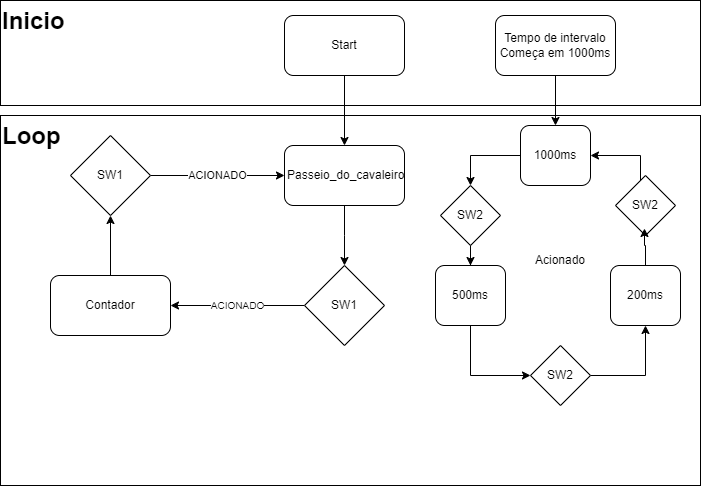

The diagram above was exported from draw.io. Its source (the exported page's mxGraphModel, read from the mxfile embedded in the PNG):
<mxGraphModel dx="1434" dy="755" grid="1" gridSize="10" guides="1" tooltips="1" connect="1" arrows="1" fold="1" page="1" pageScale="1" pageWidth="827" pageHeight="1169" math="0" shadow="0">
  <root>
    <mxCell id="0" />
    <mxCell id="1" parent="0" />
    <mxCell id="l4htDRG8Hnm-6rPadc3I-12" value="&lt;h1 style=&quot;margin-top: 0px;&quot;&gt;Inicio&lt;/h1&gt;" style="text;html=1;whiteSpace=wrap;overflow=hidden;rounded=0;strokeColor=default;" vertex="1" parent="1">
      <mxGeometry x="70" y="5" width="700" height="105" as="geometry" />
    </mxCell>
    <mxCell id="l4htDRG8Hnm-6rPadc3I-11" value="&lt;h1 style=&quot;margin-top: 0px;&quot;&gt;Loop&lt;/h1&gt;" style="text;html=1;whiteSpace=wrap;overflow=hidden;rounded=0;strokeColor=default;" vertex="1" parent="1">
      <mxGeometry x="70" y="120" width="700" height="370" as="geometry" />
    </mxCell>
    <mxCell id="l4htDRG8Hnm-6rPadc3I-3" value="" style="edgeStyle=orthogonalEdgeStyle;rounded=0;orthogonalLoop=1;jettySize=auto;html=1;" edge="1" parent="1" source="l4htDRG8Hnm-6rPadc3I-1" target="l4htDRG8Hnm-6rPadc3I-2">
      <mxGeometry relative="1" as="geometry" />
    </mxCell>
    <mxCell id="l4htDRG8Hnm-6rPadc3I-1" value="Start" style="rounded=1;whiteSpace=wrap;html=1;" vertex="1" parent="1">
      <mxGeometry x="354" y="20" width="120" height="60" as="geometry" />
    </mxCell>
    <mxCell id="l4htDRG8Hnm-6rPadc3I-10" style="edgeStyle=orthogonalEdgeStyle;rounded=0;orthogonalLoop=1;jettySize=auto;html=1;entryX=0.5;entryY=0;entryDx=0;entryDy=0;" edge="1" parent="1" source="l4htDRG8Hnm-6rPadc3I-2">
      <mxGeometry relative="1" as="geometry">
        <mxPoint x="414" y="270" as="targetPoint" />
      </mxGeometry>
    </mxCell>
    <mxCell id="l4htDRG8Hnm-6rPadc3I-2" value="&amp;nbsp;Passeio_do_cavaleiro" style="rounded=1;whiteSpace=wrap;html=1;" vertex="1" parent="1">
      <mxGeometry x="354" y="150" width="120" height="60" as="geometry" />
    </mxCell>
    <mxCell id="l4htDRG8Hnm-6rPadc3I-17" style="edgeStyle=orthogonalEdgeStyle;rounded=0;orthogonalLoop=1;jettySize=auto;html=1;entryX=0.5;entryY=1;entryDx=0;entryDy=0;" edge="1" parent="1" source="l4htDRG8Hnm-6rPadc3I-4" target="l4htDRG8Hnm-6rPadc3I-16">
      <mxGeometry relative="1" as="geometry" />
    </mxCell>
    <mxCell id="l4htDRG8Hnm-6rPadc3I-4" value="Contador" style="rounded=1;whiteSpace=wrap;html=1;" vertex="1" parent="1">
      <mxGeometry x="120" y="280" width="120" height="60" as="geometry" />
    </mxCell>
    <mxCell id="l4htDRG8Hnm-6rPadc3I-15" value="&lt;font size=&quot;1&quot;&gt;ACIONADO&lt;/font&gt;" style="edgeStyle=orthogonalEdgeStyle;rounded=0;orthogonalLoop=1;jettySize=auto;html=1;entryX=1;entryY=0.5;entryDx=0;entryDy=0;" edge="1" parent="1" source="l4htDRG8Hnm-6rPadc3I-13" target="l4htDRG8Hnm-6rPadc3I-4">
      <mxGeometry relative="1" as="geometry" />
    </mxCell>
    <mxCell id="l4htDRG8Hnm-6rPadc3I-13" value="SW1" style="rhombus;whiteSpace=wrap;html=1;" vertex="1" parent="1">
      <mxGeometry x="374" y="270" width="80" height="80" as="geometry" />
    </mxCell>
    <mxCell id="l4htDRG8Hnm-6rPadc3I-19" value="ACIONADO" style="edgeStyle=orthogonalEdgeStyle;rounded=0;orthogonalLoop=1;jettySize=auto;html=1;entryX=0;entryY=0.5;entryDx=0;entryDy=0;" edge="1" parent="1" source="l4htDRG8Hnm-6rPadc3I-16" target="l4htDRG8Hnm-6rPadc3I-2">
      <mxGeometry relative="1" as="geometry" />
    </mxCell>
    <mxCell id="l4htDRG8Hnm-6rPadc3I-16" value="SW1" style="rhombus;whiteSpace=wrap;html=1;" vertex="1" parent="1">
      <mxGeometry x="140" y="140" width="80" height="80" as="geometry" />
    </mxCell>
    <mxCell id="l4htDRG8Hnm-6rPadc3I-31" style="edgeStyle=orthogonalEdgeStyle;rounded=0;orthogonalLoop=1;jettySize=auto;html=1;" edge="1" parent="1" source="l4htDRG8Hnm-6rPadc3I-21" target="l4htDRG8Hnm-6rPadc3I-24">
      <mxGeometry relative="1" as="geometry" />
    </mxCell>
    <mxCell id="l4htDRG8Hnm-6rPadc3I-21" value="Tempo de intervalo&lt;div&gt;Começa em 1000ms&lt;/div&gt;" style="rounded=1;whiteSpace=wrap;html=1;" vertex="1" parent="1">
      <mxGeometry x="565" y="20" width="120" height="60" as="geometry" />
    </mxCell>
    <mxCell id="l4htDRG8Hnm-6rPadc3I-37" style="edgeStyle=orthogonalEdgeStyle;rounded=0;orthogonalLoop=1;jettySize=auto;html=1;" edge="1" parent="1" source="l4htDRG8Hnm-6rPadc3I-22" target="l4htDRG8Hnm-6rPadc3I-28">
      <mxGeometry relative="1" as="geometry" />
    </mxCell>
    <mxCell id="l4htDRG8Hnm-6rPadc3I-22" value="SW2" style="rhombus;whiteSpace=wrap;html=1;" vertex="1" parent="1">
      <mxGeometry x="510" y="190" width="60" height="60" as="geometry" />
    </mxCell>
    <mxCell id="l4htDRG8Hnm-6rPadc3I-36" style="edgeStyle=orthogonalEdgeStyle;rounded=0;orthogonalLoop=1;jettySize=auto;html=1;entryX=0.5;entryY=0;entryDx=0;entryDy=0;" edge="1" parent="1" source="l4htDRG8Hnm-6rPadc3I-24" target="l4htDRG8Hnm-6rPadc3I-22">
      <mxGeometry relative="1" as="geometry" />
    </mxCell>
    <mxCell id="l4htDRG8Hnm-6rPadc3I-24" value="1000ms" style="rounded=1;whiteSpace=wrap;html=1;" vertex="1" parent="1">
      <mxGeometry x="590" y="130" width="70" height="60" as="geometry" />
    </mxCell>
    <mxCell id="l4htDRG8Hnm-6rPadc3I-45" style="edgeStyle=orthogonalEdgeStyle;rounded=0;orthogonalLoop=1;jettySize=auto;html=1;entryX=0;entryY=0.5;entryDx=0;entryDy=0;" edge="1" parent="1" source="l4htDRG8Hnm-6rPadc3I-28" target="l4htDRG8Hnm-6rPadc3I-34">
      <mxGeometry relative="1" as="geometry">
        <Array as="points">
          <mxPoint x="540" y="380" />
        </Array>
      </mxGeometry>
    </mxCell>
    <mxCell id="l4htDRG8Hnm-6rPadc3I-28" value="500ms" style="rounded=1;whiteSpace=wrap;html=1;" vertex="1" parent="1">
      <mxGeometry x="505" y="270" width="70" height="60" as="geometry" />
    </mxCell>
    <mxCell id="l4htDRG8Hnm-6rPadc3I-30" value="200ms" style="rounded=1;whiteSpace=wrap;html=1;" vertex="1" parent="1">
      <mxGeometry x="680" y="270" width="70" height="60" as="geometry" />
    </mxCell>
    <mxCell id="l4htDRG8Hnm-6rPadc3I-39" style="edgeStyle=orthogonalEdgeStyle;rounded=0;orthogonalLoop=1;jettySize=auto;html=1;" edge="1" parent="1" source="l4htDRG8Hnm-6rPadc3I-34" target="l4htDRG8Hnm-6rPadc3I-30">
      <mxGeometry relative="1" as="geometry" />
    </mxCell>
    <mxCell id="l4htDRG8Hnm-6rPadc3I-34" value="SW2" style="rhombus;whiteSpace=wrap;html=1;" vertex="1" parent="1">
      <mxGeometry x="600" y="350" width="60" height="60" as="geometry" />
    </mxCell>
    <mxCell id="l4htDRG8Hnm-6rPadc3I-40" style="edgeStyle=orthogonalEdgeStyle;rounded=0;orthogonalLoop=1;jettySize=auto;html=1;" edge="1" parent="1" source="l4htDRG8Hnm-6rPadc3I-35" target="l4htDRG8Hnm-6rPadc3I-24">
      <mxGeometry relative="1" as="geometry">
        <Array as="points">
          <mxPoint x="710" y="160" />
        </Array>
      </mxGeometry>
    </mxCell>
    <mxCell id="l4htDRG8Hnm-6rPadc3I-35" value="SW2" style="rhombus;whiteSpace=wrap;html=1;" vertex="1" parent="1">
      <mxGeometry x="685" y="180" width="60" height="60" as="geometry" />
    </mxCell>
    <mxCell id="l4htDRG8Hnm-6rPadc3I-42" value="Acionado" style="text;html=1;align=center;verticalAlign=middle;whiteSpace=wrap;rounded=0;" vertex="1" parent="1">
      <mxGeometry x="600" y="250" width="60" height="30" as="geometry" />
    </mxCell>
    <mxCell id="l4htDRG8Hnm-6rPadc3I-46" style="edgeStyle=orthogonalEdgeStyle;rounded=0;orthogonalLoop=1;jettySize=auto;html=1;entryX=0.483;entryY=0.883;entryDx=0;entryDy=0;entryPerimeter=0;" edge="1" parent="1" source="l4htDRG8Hnm-6rPadc3I-30" target="l4htDRG8Hnm-6rPadc3I-35">
      <mxGeometry relative="1" as="geometry" />
    </mxCell>
  </root>
</mxGraphModel>